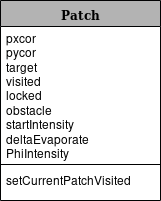

The diagram above was exported from draw.io. Its source (the exported page's mxGraphModel, read from the mxfile embedded in the PNG):
<mxGraphModel dx="1394" dy="743" grid="1" gridSize="10" guides="1" tooltips="1" connect="1" arrows="1" fold="1" page="1" pageScale="1" pageWidth="1100" pageHeight="850" background="#ffffff" math="0" shadow="0">
  <root>
    <mxCell id="0" />
    <mxCell id="1" parent="0" />
    <mxCell id="78961159f06e98e8-17" value="Patch" style="swimlane;html=1;fontStyle=1;align=center;verticalAlign=top;childLayout=stackLayout;horizontal=1;startSize=26;horizontalStack=0;resizeParent=1;resizeLast=0;collapsible=1;marginBottom=0;swimlaneFillColor=#ffffff;rounded=0;shadow=0;comic=0;labelBackgroundColor=none;strokeColor=#010203;strokeWidth=1;fillColor=#B3B3B3;fontFamily=Verdana;fontSize=12;" parent="1" vertex="1">
      <mxGeometry x="360" y="160" width="160" height="200" as="geometry">
        <mxRectangle x="360" y="159.5" width="70" height="26" as="alternateBounds" />
      </mxGeometry>
    </mxCell>
    <mxCell id="78961159f06e98e8-21" value="&lt;div&gt;pxcor&lt;/div&gt;&lt;div&gt;pycor&lt;/div&gt;&lt;div&gt;target&lt;/div&gt;&lt;div&gt;visited&lt;/div&gt;&lt;div&gt;locked&lt;/div&gt;&lt;div&gt;obstacle&lt;/div&gt;&lt;div&gt;startIntensity&lt;/div&gt;&lt;div&gt;deltaEvaporate&lt;/div&gt;&lt;div&gt;PhiIntensity&lt;br&gt;&lt;/div&gt;&lt;div&gt;&lt;br&gt;&lt;/div&gt;" style="text;html=1;strokeColor=none;fillColor=none;align=left;verticalAlign=top;spacingLeft=4;spacingRight=4;whiteSpace=wrap;overflow=hidden;rotatable=0;points=[[0,0.5],[1,0.5]];portConstraint=eastwest;" parent="78961159f06e98e8-17" vertex="1">
      <mxGeometry y="26" width="160" height="134" as="geometry" />
    </mxCell>
    <mxCell id="78961159f06e98e8-19" value="" style="line;html=1;strokeWidth=1;fillColor=none;align=left;verticalAlign=middle;spacingTop=-1;spacingLeft=3;spacingRight=3;rotatable=0;labelPosition=right;points=[];portConstraint=eastwest;" parent="78961159f06e98e8-17" vertex="1">
      <mxGeometry y="160" width="160" height="8" as="geometry" />
    </mxCell>
    <mxCell id="78961159f06e98e8-20" value="setCurrentPatchVisited" style="text;html=1;strokeColor=none;fillColor=none;align=left;verticalAlign=top;spacingLeft=4;spacingRight=4;whiteSpace=wrap;overflow=hidden;rotatable=0;points=[[0,0.5],[1,0.5]];portConstraint=eastwest;" parent="78961159f06e98e8-17" vertex="1">
      <mxGeometry y="168" width="160" height="22" as="geometry" />
    </mxCell>
  </root>
</mxGraphModel>